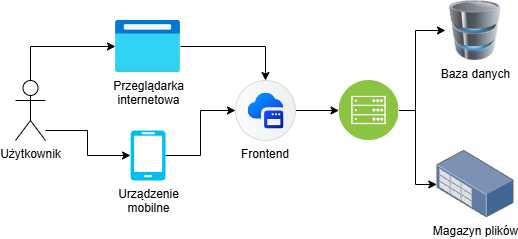

The diagram above was exported from draw.io. Its source (the exported page's mxGraphModel, read from the mxfile embedded in the PNG):
<mxGraphModel dx="1178" dy="480" grid="1" gridSize="10" guides="1" tooltips="1" connect="1" arrows="1" fold="1" page="1" pageScale="1" pageWidth="827" pageHeight="1169" math="0" shadow="0">
  <root>
    <mxCell id="0" />
    <mxCell id="1" parent="0" />
    <mxCell id="ab8JRc_WDBGOouvDeuLJ-15" style="edgeStyle=orthogonalEdgeStyle;rounded=0;orthogonalLoop=1;jettySize=auto;html=1;" parent="1" source="ab8JRc_WDBGOouvDeuLJ-1" target="ab8JRc_WDBGOouvDeuLJ-13" edge="1">
      <mxGeometry relative="1" as="geometry">
        <Array as="points">
          <mxPoint x="45" y="656" />
        </Array>
      </mxGeometry>
    </mxCell>
    <mxCell id="ab8JRc_WDBGOouvDeuLJ-16" style="edgeStyle=orthogonalEdgeStyle;rounded=0;orthogonalLoop=1;jettySize=auto;html=1;" parent="1" source="ab8JRc_WDBGOouvDeuLJ-1" target="ab8JRc_WDBGOouvDeuLJ-14" edge="1">
      <mxGeometry relative="1" as="geometry">
        <Array as="points">
          <mxPoint x="102" y="740" />
          <mxPoint x="102" y="765" />
        </Array>
      </mxGeometry>
    </mxCell>
    <mxCell id="ab8JRc_WDBGOouvDeuLJ-1" value="Użytkownik" style="shape=umlActor;verticalLabelPosition=bottom;verticalAlign=top;html=1;" parent="1" vertex="1">
      <mxGeometry x="30" y="690" width="30" height="60" as="geometry" />
    </mxCell>
    <mxCell id="ab8JRc_WDBGOouvDeuLJ-5" value="Baza danych" style="image;html=1;image=img/lib/clip_art/computers/Database_128x128.png" parent="1" vertex="1">
      <mxGeometry x="460" y="610" width="60" height="60" as="geometry" />
    </mxCell>
    <mxCell id="ab8JRc_WDBGOouvDeuLJ-20" style="edgeStyle=orthogonalEdgeStyle;rounded=0;orthogonalLoop=1;jettySize=auto;html=1;" parent="1" source="ab8JRc_WDBGOouvDeuLJ-6" target="ab8JRc_WDBGOouvDeuLJ-5" edge="1">
      <mxGeometry relative="1" as="geometry">
        <Array as="points">
          <mxPoint x="430" y="720" />
          <mxPoint x="430" y="640" />
        </Array>
      </mxGeometry>
    </mxCell>
    <mxCell id="ab8JRc_WDBGOouvDeuLJ-22" style="edgeStyle=orthogonalEdgeStyle;rounded=0;orthogonalLoop=1;jettySize=auto;html=1;" parent="1" source="ab8JRc_WDBGOouvDeuLJ-6" target="ab8JRc_WDBGOouvDeuLJ-21" edge="1">
      <mxGeometry relative="1" as="geometry">
        <Array as="points">
          <mxPoint x="430" y="720" />
          <mxPoint x="430" y="794" />
        </Array>
      </mxGeometry>
    </mxCell>
    <mxCell id="ab8JRc_WDBGOouvDeuLJ-6" value="&lt;font style=&quot;color: rgb(255, 255, 255); line-height: 100%;&quot;&gt;Backend&lt;/font&gt;" style="image;aspect=fixed;perimeter=ellipsePerimeter;html=1;align=center;shadow=0;dashed=0;fontColor=#4277BB;labelBackgroundColor=none;fontSize=12;spacingTop=0;image=img/lib/ibm/infrastructure/mobile_backend.svg;strokeWidth=1;" parent="1" vertex="1">
      <mxGeometry x="353.5" y="690" width="60" height="60" as="geometry" />
    </mxCell>
    <mxCell id="ab8JRc_WDBGOouvDeuLJ-19" style="edgeStyle=orthogonalEdgeStyle;rounded=0;orthogonalLoop=1;jettySize=auto;html=1;" parent="1" source="ab8JRc_WDBGOouvDeuLJ-9" target="ab8JRc_WDBGOouvDeuLJ-6" edge="1">
      <mxGeometry relative="1" as="geometry" />
    </mxCell>
    <mxCell id="ab8JRc_WDBGOouvDeuLJ-9" value="Frontend" style="shape=mxgraph.sap.icon;labelPosition=center;verticalLabelPosition=bottom;align=center;verticalAlign=top;strokeWidth=1;strokeColor=#D5DADD;fillColor=#EDEFF0;gradientColor=#FCFCFC;gradientDirection=west;aspect=fixed;SAPIcon=Application_Frontend_Service" parent="1" vertex="1">
      <mxGeometry x="250" y="690" width="60" height="60" as="geometry" />
    </mxCell>
    <mxCell id="ab8JRc_WDBGOouvDeuLJ-17" style="edgeStyle=orthogonalEdgeStyle;rounded=0;orthogonalLoop=1;jettySize=auto;html=1;" parent="1" source="ab8JRc_WDBGOouvDeuLJ-13" target="ab8JRc_WDBGOouvDeuLJ-9" edge="1">
      <mxGeometry relative="1" as="geometry" />
    </mxCell>
    <mxCell id="ab8JRc_WDBGOouvDeuLJ-13" value="&lt;span&gt;Przeglądarka &lt;br&gt;internetowa&lt;/span&gt;" style="image;aspect=fixed;html=1;points=[];align=center;fontSize=12;image=img/lib/azure2/general/Browser.svg;labelBackgroundColor=none;" parent="1" vertex="1">
      <mxGeometry x="130" y="630" width="65" height="52" as="geometry" />
    </mxCell>
    <mxCell id="ab8JRc_WDBGOouvDeuLJ-18" style="edgeStyle=orthogonalEdgeStyle;rounded=0;orthogonalLoop=1;jettySize=auto;html=1;" parent="1" source="ab8JRc_WDBGOouvDeuLJ-14" target="ab8JRc_WDBGOouvDeuLJ-9" edge="1">
      <mxGeometry relative="1" as="geometry" />
    </mxCell>
    <mxCell id="ab8JRc_WDBGOouvDeuLJ-14" value="Urządzenie&lt;br&gt;mobilne" style="verticalLabelPosition=bottom;html=1;verticalAlign=top;align=center;strokeColor=none;fillColor=#00BEF2;shape=mxgraph.azure.mobile;pointerEvents=1;" parent="1" vertex="1">
      <mxGeometry x="145" y="740" width="35" height="50" as="geometry" />
    </mxCell>
    <mxCell id="ab8JRc_WDBGOouvDeuLJ-21" value="Magazyn plików" style="image;points=[];aspect=fixed;html=1;align=center;shadow=0;dashed=0;image=img/lib/allied_telesis/storage/Datacenter_Server_Rack_Storage_Unit_Small.svg;" parent="1" vertex="1">
      <mxGeometry x="451.3" y="760" width="77.4" height="67.2" as="geometry" />
    </mxCell>
  </root>
</mxGraphModel>